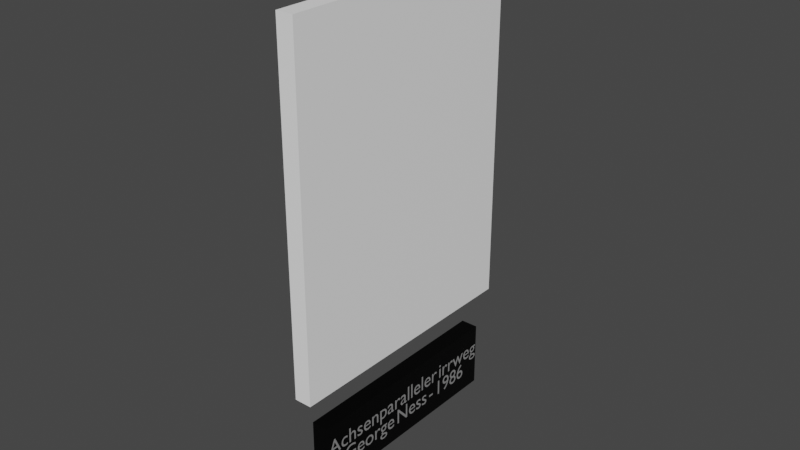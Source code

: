# Source: GeorgesNess_-_Achsenparalleler_Irrweg.blend  (saved by Blender 2.81.16; exported with 4.5.12 LTS)
import bpy
from mathutils import Matrix  # noqa: F401  (used for matrix-valued properties, if any)

bpy.ops.wm.read_factory_settings(use_empty=True)
scene = bpy.context.scene
scene.name = 'Scene'

# ---- collections
col_collection = bpy.data.collections.new('Collection'); scene.collection.children.link(col_collection)

# ---- images (referenced by path relative to the original .blend; pixels are not part of the script)
import os
ASSET_DIR = os.environ.get("B2B_ASSET_DIR", "")  # directory of the original .blend (textures are referenced by path, not embedded)
HERE = os.path.dirname(os.path.abspath(__file__))  # packed textures are extracted next to this script under _unpacked/

def load_image(name, relpath, width, height, colorspace="sRGB"):
    """Load a texture the original file referenced (path relative to the .blend, or extracted next to this script)."""
    p = next((c for c in (os.path.join(HERE, relpath), os.path.join(ASSET_DIR, relpath)) if relpath and os.path.exists(c)), "")
    if p:
        img = bpy.data.images.load(p, check_existing=True)
        img.name = name
    else:  # same state as the original file: an image datablock whose file is absent (Cycles renders it pink)
        img = bpy.data.images.new(name, width, height)
        img.source = "FILE"
        img.filepath = "//" + (relpath or name)
    img.colorspace_settings.name = colorspace
    return img
img_georges_ness_achsenparalleler_irrweg_1986_jpg = load_image('Georges Ness-achsenparalleler irrweg-1986.jpg', 'Textures/Georges Ness-achsenparalleler irrweg-1986.jpg', 1024, 1024, 'sRGB')

# ---- materials (node trees are filled in below, after node groups)
mat_pancartemat = bpy.data.materials.new('PancarteMat')
mat_pancartemat.use_transparent_shadow = False
mat_textmat = bpy.data.materials.new('TextMat')
mat_textmat.use_transparent_shadow = False
mat_georges_ness_achsenparalleler_irrweg_1986 = bpy.data.materials.new('Georges Ness-achsenparalleler irrweg-1986')
mat_georges_ness_achsenparalleler_irrweg_1986.surface_render_method = 'BLENDED'
mat_georges_ness_achsenparalleler_irrweg_1986.blend_method = 'BLEND'
mat_georges_ness_achsenparalleler_irrweg_1986.use_transparent_shadow = False
mat_whitetableau = bpy.data.materials.new('WhiteTableau')
mat_whitetableau.use_transparent_shadow = False

# ---- material node trees
mat_pancartemat.use_nodes = True; mat_pancartemat.node_tree.nodes.clear()
_N = mat_pancartemat.node_tree.nodes; _L = mat_pancartemat.node_tree.links
n0 = _N.new('ShaderNodeOutputMaterial'); n0.name = 'Material Output'; n0.location = (300, 300)
n1 = _N.new('ShaderNodeBsdfPrincipled'); n1.name = 'Principled BSDF'; n1.location = (10, 300)
n1.distribution = 'GGX'
n1.subsurface_method = 'BURLEY'
n1.inputs[0].default_value = (0.01222, 0.01222, 0.01222, 1.0)
n1.inputs[1].default_value = 1.0
n1.inputs[2].default_value = 0.4
n1.inputs[3].default_value = 1.45
n1.inputs[13].default_value = 0.4417
n1.inputs[27].default_value = (0.0, 0.0, 0.0, 1.0)
n1.inputs[28].default_value = 1.0
_L.new(n1.outputs[0], n0.inputs[0])
n0.is_active_output = True
mat_textmat.use_nodes = True; mat_textmat.node_tree.nodes.clear()
_N = mat_textmat.node_tree.nodes; _L = mat_textmat.node_tree.links
n0 = _N.new('ShaderNodeOutputMaterial'); n0.name = 'Material Output'; n0.location = (300, 300)
n1 = _N.new('ShaderNodeBsdfPrincipled'); n1.name = 'Principled BSDF'; n1.location = (10, 300)
n1.distribution = 'GGX'
n1.subsurface_method = 'BURLEY'
n1.inputs[0].default_value = (0.9699, 0.9699, 0.9699, 1.0)
n1.inputs[1].default_value = 0.8917
n1.inputs[3].default_value = 1.45
n1.inputs[13].default_value = 0.6417
n1.inputs[27].default_value = (0.0, 0.0, 0.0, 1.0)
n1.inputs[28].default_value = 1.0
_L.new(n1.outputs[0], n0.inputs[0])
n0.is_active_output = True
mat_georges_ness_achsenparalleler_irrweg_1986.use_nodes = True; mat_georges_ness_achsenparalleler_irrweg_1986.node_tree.nodes.clear()
_N = mat_georges_ness_achsenparalleler_irrweg_1986.node_tree.nodes; _L = mat_georges_ness_achsenparalleler_irrweg_1986.node_tree.links
n0 = _N.new('ShaderNodeOutputMaterial'); n0.name = 'Material Output'; n0.location = (300, 300)
n1 = _N.new('ShaderNodeTexImage'); n1.name = 'Image Texture'; n1.location = (-200, 300)
n1.image = img_georges_ness_achsenparalleler_irrweg_1986_jpg
n1.extension = 'CLIP'
n2 = _N.new('ShaderNodeBsdfPrincipled'); n2.name = 'Principled BSDF'; n2.location = (0, 300)
n2.distribution = 'GGX'
n2.subsurface_method = 'BURLEY'
n2.inputs[3].default_value = 1.45
n2.inputs[27].default_value = (0.0, 0.0, 0.0, 1.0)
n2.inputs[28].default_value = 1.0
_L.new(n1.outputs[0], n2.inputs[0])
_L.new(n1.outputs[1], n2.inputs[4])
_L.new(n2.outputs[0], n0.inputs[0])
n0.is_active_output = True
mat_whitetableau.use_nodes = True; mat_whitetableau.node_tree.nodes.clear()
_N = mat_whitetableau.node_tree.nodes; _L = mat_whitetableau.node_tree.links
n0 = _N.new('ShaderNodeOutputMaterial'); n0.name = 'Material Output'; n0.location = (300, 300)
n1 = _N.new('ShaderNodeBsdfPrincipled'); n1.name = 'Principled BSDF'; n1.location = (10, 300)
n1.distribution = 'GGX'
n1.subsurface_method = 'BURLEY'
n1.inputs[0].default_value = (1.0, 1.0, 1.0, 1.0)
n1.inputs[3].default_value = 1.45
n1.inputs[27].default_value = (0.0, 0.0, 0.0, 1.0)
n1.inputs[28].default_value = 1.0
_L.new(n1.outputs[0], n0.inputs[0])
n0.is_active_output = True

# ---- world
world_world = bpy.data.worlds.new('World'); scene.world = world_world
world_world.use_nodes = True; world_world.node_tree.nodes.clear()
_N = world_world.node_tree.nodes; _L = world_world.node_tree.links
n0 = _N.new('ShaderNodeOutputWorld'); n0.name = 'World Output'; n0.location = (300, 300)
n1 = _N.new('ShaderNodeBackground'); n1.name = 'Background'; n1.location = (10, 300)
n1.inputs[0].default_value = (0.05088, 0.05088, 0.05088, 1.0)
_L.new(n1.outputs[0], n0.inputs[0])
n0.is_active_output = True
world_world.color = (0.05088, 0.05088, 0.05088)
world_world.use_sun_shadow = False
world_world.sun_shadow_jitter_overblur = 0.0

# ---- meshes
me_cube = bpy.data.meshes.new('Cube')
me_cube.from_pydata([(-0.5, -0.5, -0.5), (-0.5, -0.5, 0.5), (-0.5, 0.5, -0.5), (-0.5, 0.5, 0.5), (0.5, -0.5, -0.5), (0.5, -0.5, 0.5), (0.5, 0.5, -0.5), (0.5, 0.5, 0.5)], [], [(0, 1, 3, 2), (2, 3, 7, 6), (6, 7, 5, 4), (4, 5, 1, 0), (2, 6, 4, 0), (7, 3, 1, 5)])
_uv = me_cube.uv_layers.new(name='UVMap')
_uv.uv.foreach_set('vector', [0.375, 0.0, 0.625, 0.0, 0.625, 0.25, 0.375, 0.25, 0.375, 0.25, 0.625, 0.25, 0.625, 0.5, 0.375, 0.5, 0.375, 0.5, 0.625, 0.5, 0.625, 0.75, 0.375, 0.75, 0.375, 0.75, 0.625, 0.75, 0.625, 1.0, 0.375, 1.0, 0.125, 0.5, 0.375, 0.5, 0.375, 0.75, 0.125, 0.75, 0.625, 0.5, 0.875, 0.5, 0.875, 0.75, 0.625, 0.75])
me_cube.materials.append(mat_pancartemat)
me_cube.use_remesh_fix_poles = True
me_cube.use_remesh_preserve_attributes = False
me_cube.use_mirror_vertex_groups = False
me_cube.update()
me_georges_ness_achsenparalleler_irrweg_1986 = bpy.data.meshes.new('Georges Ness-achsenparalleler irrweg-1986')
me_georges_ness_achsenparalleler_irrweg_1986.from_pydata([(-0.3784, -0.5, 0.0), (0.3784, -0.5, 0.0), (-0.3784, 0.5, 0.0), (0.3784, 0.5, 0.0), (-0.3784, 0.5, -0.05), (-0.3784, -0.5, -0.05), (0.3784, -0.5, -0.05), (0.3784, 0.5, -0.05)], [], [(0, 2, 3, 1), (5, 6, 7, 4), (2, 0, 5, 4), (3, 2, 4, 7), (0, 1, 6, 5), (1, 3, 7, 6)])
me_georges_ness_achsenparalleler_irrweg_1986.polygons.foreach_set('material_index', [0, 1, 1, 1, 1, 1])
_uv = me_georges_ness_achsenparalleler_irrweg_1986.uv_layers.new(name='UVMap')
_uv.uv.foreach_set('vector', [0.0, 0.0, 0.0, 1.0, 1.0, 1.0, 1.0, 0.0, 0.0, 0.0, 1.0, 0.0, 1.0, 1.0, 0.0, 1.0, 0.0, 1.0, 0.0, 0.0, 0.0, 0.0, 0.0, 1.0, 1.0, 1.0, 0.0, 1.0, 0.0, 1.0, 1.0, 1.0, 0.0, 0.0, 1.0, 0.0, 1.0, 0.0, 0.0, 0.0, 1.0, 0.0, 1.0, 1.0, 1.0, 1.0, 1.0, 0.0])
me_georges_ness_achsenparalleler_irrweg_1986.materials.append(mat_georges_ness_achsenparalleler_irrweg_1986)
me_georges_ness_achsenparalleler_irrweg_1986.materials.append(mat_whitetableau)
me_georges_ness_achsenparalleler_irrweg_1986.use_remesh_fix_poles = True
me_georges_ness_achsenparalleler_irrweg_1986.use_remesh_preserve_attributes = False
me_georges_ness_achsenparalleler_irrweg_1986.use_mirror_vertex_groups = False
me_georges_ness_achsenparalleler_irrweg_1986.update()

# ---- curves / text
txt_texte_pancarte = bpy.data.curves.new('Texte Pancarte', 'FONT')
txt_texte_pancarte.dimensions = '2D'
txt_texte_pancarte.body = 'Achsenparalleler irrweg\nGeorge Ness - 1986'
txt_texte_pancarte.materials.append(mat_textmat)
txt_texte_pancarte.use_path_clamp = True
txt_texte_pancarte.align_x = 'CENTER'
txt_texte_pancarte.align_y = 'CENTER'
txt_texte_pancarte.space_line = 0.8
txt_texte_pancarte.space_word = 0.4
txt_texte_pancarte_001 = bpy.data.curves.new('Texte Pancarte.001', 'FONT')
txt_texte_pancarte_001.dimensions = '2D'
txt_texte_pancarte_001.body = 'Achsenparalleler irrweg\nGeorge Ness - 1986'
txt_texte_pancarte_001.materials.append(mat_textmat)
txt_texte_pancarte_001.use_path_clamp = True
txt_texte_pancarte_001.align_x = 'CENTER'
txt_texte_pancarte_001.align_y = 'CENTER'
txt_texte_pancarte_001.space_line = 0.8
txt_texte_pancarte_001.space_word = 0.4

# ---- objects
ob_pancarte = bpy.data.objects.new('Pancarte', me_cube)
ob_text = bpy.data.objects.new('Text', txt_texte_pancarte)
ob_georges_ness_achsenparalleler_irrweg_1986 = bpy.data.objects.new('Georges Ness-achsenparalleler irrweg-1986', me_georges_ness_achsenparalleler_irrweg_1986)
ob_text_001 = bpy.data.objects.new('Text.001', txt_texte_pancarte_001)

# ---- transforms, parenting, visibility, modifiers, constraints
ob_pancarte.location = (0.025, 0.0, -0.7)
ob_pancarte.scale = (0.05, 0.6436, 0.1931)
ob_pancarte.lineart.crease_threshold = 0.0
ob_text.location = (-0.001, 0.0, -0.7)
ob_text.rotation_euler = (1.571, 0.0, -1.571)
ob_text.scale = (0.06715, 0.06715, 0.06715)
ob_text.lineart.crease_threshold = 0.0
ob_georges_ness_achsenparalleler_irrweg_1986.location = (0.0, 0.0, 0.0)
ob_georges_ness_achsenparalleler_irrweg_1986.rotation_euler = (1.571, 0.0, -1.571)
ob_georges_ness_achsenparalleler_irrweg_1986.lineart.crease_threshold = 0.0
ob_text_001.location = (0.051, 0.0, -0.7)
ob_text_001.rotation_euler = (1.571, 0.0, 1.571)
ob_text_001.scale = (0.06715, 0.06715, 0.06715)
ob_text_001.lineart.crease_threshold = 0.0

# ---- collection membership
col_collection.objects.link(ob_pancarte)
col_collection.objects.link(ob_text)
col_collection.objects.link(ob_georges_ness_achsenparalleler_irrweg_1986)
col_collection.objects.link(ob_text_001)

# ---- scene / render settings (as saved in the file)
scene.frame_start = 1; scene.frame_end = 250; scene.frame_set(1)
scene.render.engine = 'BLENDER_EEVEE_NEXT'
scene.cycles.use_denoising = False
scene.cycles.samples = 128
scene.cycles.sampling_pattern = 'TABULATED_SOBOL'
scene.cycles.use_adaptive_sampling = False
scene.cycles.use_light_tree = False
scene.view_settings.view_transform = 'Filmic'
bpy.context.view_layer.update()

# ---- added for rendering (the .blend has no active camera and no usable light): camera, sun
cam_auto = bpy.data.cameras.new('AutoCamera')
cam_auto.lens = 50.0
cam_auto.sensor_width = 36.0
cam_auto.clip_end = 1000.0
ob_auto_camera = bpy.data.objects.new('AutoCamera', cam_auto)
scene.collection.objects.link(ob_auto_camera)
ob_auto_camera.location = (1.66231, -1.96477, 1.16157)
ob_auto_camera.rotation_euler = (1.09748, -7.21219e-08, 0.694738)
scene.camera = ob_auto_camera
light_auto_sun = bpy.data.lights.new('AutoSun', 'SUN')
light_auto_sun.energy = 3.0
light_auto_sun.angle = 0.0523599
ob_auto_sun = bpy.data.objects.new('AutoSun', light_auto_sun)
scene.collection.objects.link(ob_auto_sun)
ob_auto_sun.rotation_euler = (0.872665, 0.174533, 0.523599)
bpy.context.view_layer.update()
